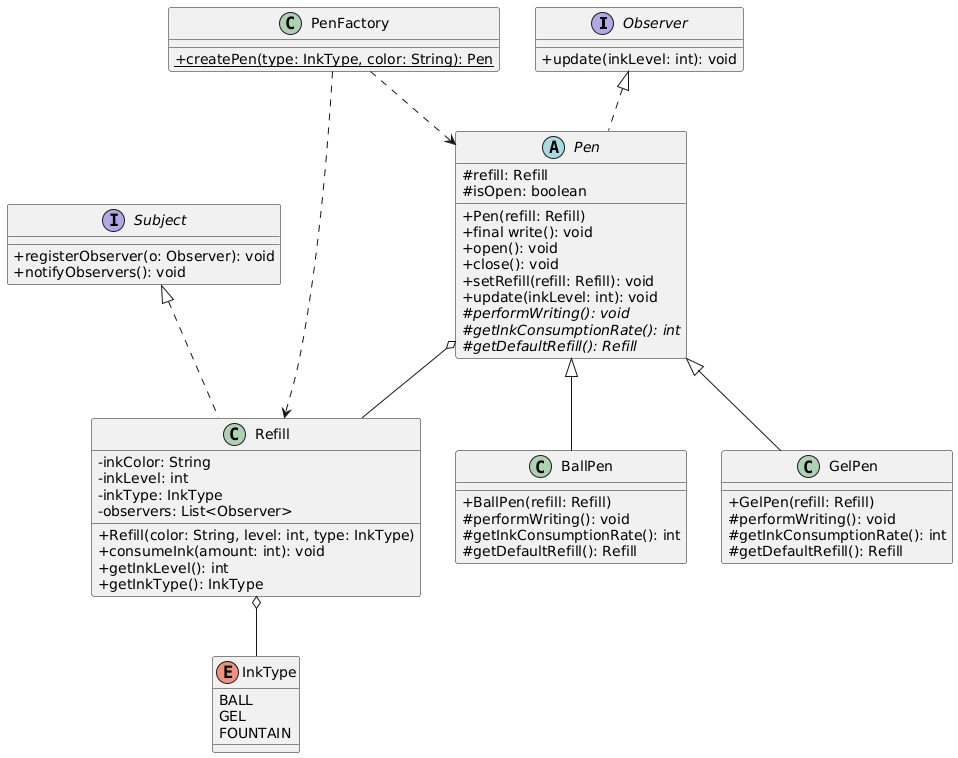

The diagram above was rendered by PlantUML. Its source (embedded in the PNG):
@startuml
skinparam classAttributeIconSize 0

' --- Interfaces (Observer Pattern) ---
interface Observer {
    + update(inkLevel: int): void
}

interface Subject {
    + registerObserver(o: Observer): void
    + notifyObservers(): void
}

' --- Enum ---
enum InkType {
    BALL
    GEL
    FOUNTAIN
}

' --- Refill (The Subject) ---
class Refill implements Subject {
    - inkColor: String
    - inkLevel: int
    - inkType: InkType
    - observers: List<Observer>
    + Refill(color: String, level: int, type: InkType)
    + consumeInk(amount: int): void
    + getInkLevel(): int
    + getInkType(): InkType
}

' --- Abstract Pen (Template Method & Observer) ---
abstract class Pen implements Observer {
    # refill: Refill
    # isOpen: boolean
    + Pen(refill: Refill)
    + final write(): void
    + open(): void
    + close(): void
    + setRefill(refill: Refill): void
    + update(inkLevel: int): void
    ' Hooks for Template Method
    # {abstract} performWriting(): void
    # {abstract} getInkConsumptionRate(): int
    # {abstract} getDefaultRefill(): Refill
}

' --- Concrete Strategies ---
class BallPen extends Pen {
    + BallPen(refill: Refill)
    # performWriting(): void
    # getInkConsumptionRate(): int
    # getDefaultRefill(): Refill
}

class GelPen extends Pen {
    + GelPen(refill: Refill)
    # performWriting(): void
    # getInkConsumptionRate(): int
    # getDefaultRefill(): Refill
}

' --- Factory ---
class PenFactory {
    + {static} createPen(type: InkType, color: String): Pen
}

' --- Relationships ---
Pen o-- Refill 
Refill o-- InkType 
PenFactory ..> Pen 
PenFactory ..> Refill
@enduml